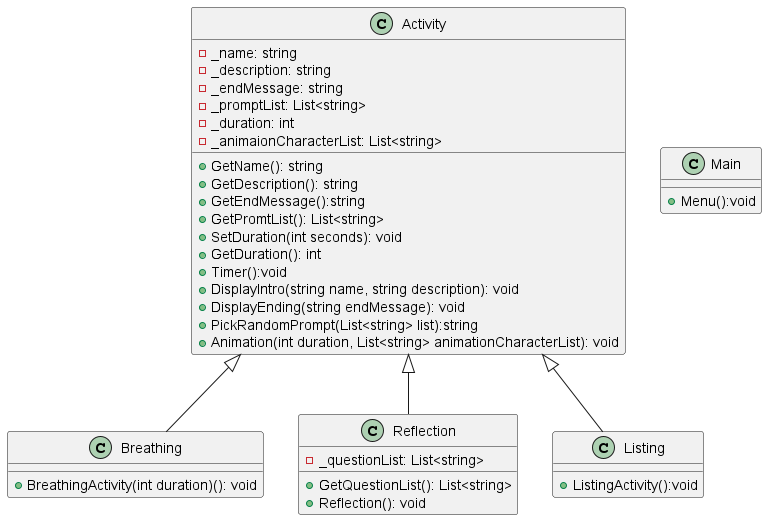

The diagram above was rendered by PlantUML. Its source (embedded in the PNG):
@startuml
Activity <|-- Breathing
Activity <|-- Reflection
Activity <|-- Listing

Class Main
{
+Menu():void
}

Class Activity
{
-_name: string
-_description: string
-_endMessage: string
-_promptList: List<string>
-_duration: int
-_animaionCharacterList: List<string>

+GetName(): string
+GetDescription(): string
+GetEndMessage():string
+GetPromtList(): List<string>
+SetDuration(int seconds): void
+GetDuration(): int
+Timer():void
+DisplayIntro(string name, string description): void
+DisplayEnding(string endMessage): void
+PickRandomPrompt(List<string> list):string
+Animation(int duration, List<string> animationCharacterList): void
}

Class Breathing 
{
+BreathingActivity(int duration)(): void
}

Class Reflection
{
-_questionList: List<string>

+GetQuestionList(): List<string>
+Reflection(): void
}

Class Listing
{
+ListingActivity():void
}

@enduml